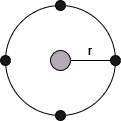

The diagram above was exported from draw.io. Its source (the exported page's mxGraphModel, read from the mxfile embedded in the PNG):
<mxGraphModel dx="350" dy="179" grid="1" gridSize="10" guides="1" tooltips="1" connect="1" arrows="1" fold="1" page="1" pageScale="1" pageWidth="827" pageHeight="1169" math="0" shadow="0">
  <root>
    <mxCell id="0" />
    <mxCell id="1" parent="0" />
    <mxCell id="ZxjiqhZbahDY9OzhIgsF-3" value="" style="ellipse;whiteSpace=wrap;html=1;aspect=fixed;" vertex="1" parent="1">
      <mxGeometry x="105" y="225" width="110" height="110" as="geometry" />
    </mxCell>
    <mxCell id="ZxjiqhZbahDY9OzhIgsF-1" value="" style="ellipse;whiteSpace=wrap;html=1;aspect=fixed;fillColor=#B4AAB5;" vertex="1" parent="1">
      <mxGeometry x="150" y="270" width="20" height="20" as="geometry" />
    </mxCell>
    <mxCell id="ZxjiqhZbahDY9OzhIgsF-4" value="" style="ellipse;whiteSpace=wrap;html=1;aspect=fixed;fillColor=#191919;" vertex="1" parent="1">
      <mxGeometry x="210" y="275" width="10" height="10" as="geometry" />
    </mxCell>
    <mxCell id="ZxjiqhZbahDY9OzhIgsF-5" value="" style="ellipse;whiteSpace=wrap;html=1;aspect=fixed;fillColor=#191919;" vertex="1" parent="1">
      <mxGeometry x="155" y="330" width="10" height="10" as="geometry" />
    </mxCell>
    <mxCell id="ZxjiqhZbahDY9OzhIgsF-6" value="" style="ellipse;whiteSpace=wrap;html=1;aspect=fixed;fillColor=#191919;" vertex="1" parent="1">
      <mxGeometry x="100" y="275" width="10" height="10" as="geometry" />
    </mxCell>
    <mxCell id="ZxjiqhZbahDY9OzhIgsF-7" value="" style="ellipse;whiteSpace=wrap;html=1;aspect=fixed;fillColor=#191919;" vertex="1" parent="1">
      <mxGeometry x="155" y="220" width="10" height="10" as="geometry" />
    </mxCell>
    <mxCell id="ZxjiqhZbahDY9OzhIgsF-13" value="" style="endArrow=none;html=1;rounded=0;exitX=1;exitY=0.5;exitDx=0;exitDy=0;entryX=0;entryY=0.5;entryDx=0;entryDy=0;" edge="1" parent="1" source="ZxjiqhZbahDY9OzhIgsF-1" target="ZxjiqhZbahDY9OzhIgsF-4">
      <mxGeometry width="50" height="50" relative="1" as="geometry">
        <mxPoint x="180" y="310" as="sourcePoint" />
        <mxPoint x="230" y="260" as="targetPoint" />
      </mxGeometry>
    </mxCell>
    <mxCell id="ZxjiqhZbahDY9OzhIgsF-15" value="r" style="text;html=1;align=center;verticalAlign=middle;whiteSpace=wrap;rounded=0;" vertex="1" parent="1">
      <mxGeometry x="160" y="250" width="60" height="40" as="geometry" />
    </mxCell>
  </root>
</mxGraphModel>